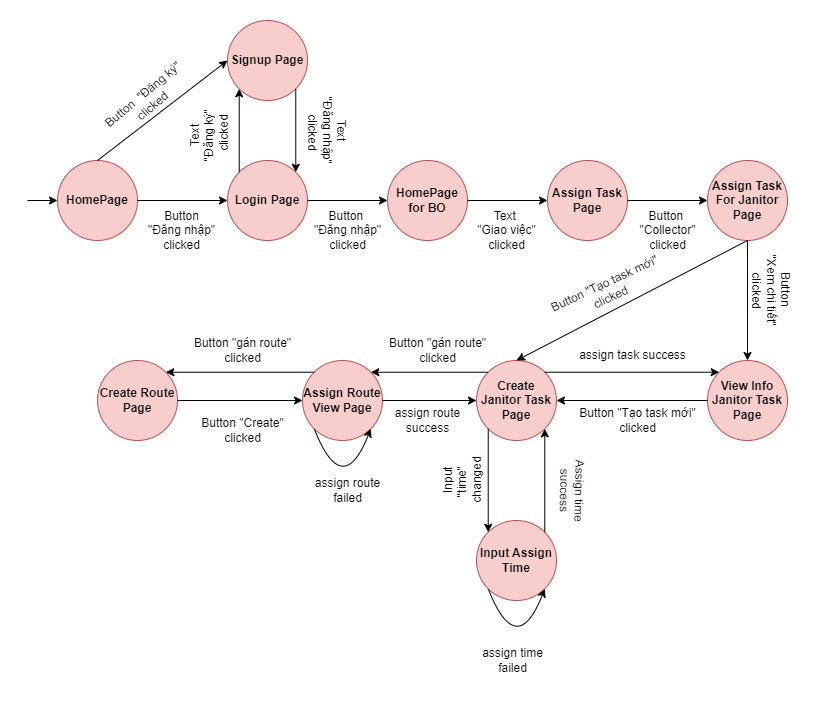

The diagram above was exported from draw.io. Its source (the exported page's mxGraphModel, read from the mxfile embedded in the PNG):
<mxGraphModel dx="1400" dy="663" grid="1" gridSize="10" guides="1" tooltips="1" connect="1" arrows="1" fold="1" page="1" pageScale="1" pageWidth="1100" pageHeight="850" math="0" shadow="0">
  <root>
    <mxCell id="0" />
    <mxCell id="1" parent="0" />
    <mxCell id="MOJb6c446lhJrKuRKudn-1" value="HomePage" style="ellipse;whiteSpace=wrap;html=1;aspect=fixed;fillColor=#f8cecc;strokeColor=#b85450;fontStyle=1" parent="1" vertex="1">
      <mxGeometry x="70" y="280" width="80" height="80" as="geometry" />
    </mxCell>
    <mxCell id="MOJb6c446lhJrKuRKudn-2" value="Login Page" style="ellipse;whiteSpace=wrap;html=1;aspect=fixed;fillColor=#f8cecc;strokeColor=#b85450;fontStyle=1" parent="1" vertex="1">
      <mxGeometry x="240" y="280" width="80" height="80" as="geometry" />
    </mxCell>
    <mxCell id="MOJb6c446lhJrKuRKudn-3" value="HomePage for BO" style="ellipse;whiteSpace=wrap;html=1;aspect=fixed;fillColor=#f8cecc;strokeColor=#b85450;fontStyle=1" parent="1" vertex="1">
      <mxGeometry x="400" y="280" width="80" height="80" as="geometry" />
    </mxCell>
    <mxCell id="MOJb6c446lhJrKuRKudn-4" value="Signup Page" style="ellipse;whiteSpace=wrap;html=1;aspect=fixed;fillColor=#f8cecc;strokeColor=#b85450;fontStyle=1" parent="1" vertex="1">
      <mxGeometry x="240" y="140" width="80" height="80" as="geometry" />
    </mxCell>
    <mxCell id="MOJb6c446lhJrKuRKudn-5" value="Assign Task Page" style="ellipse;whiteSpace=wrap;html=1;aspect=fixed;fillColor=#f8cecc;strokeColor=#b85450;fontStyle=1" parent="1" vertex="1">
      <mxGeometry x="560" y="280" width="80" height="80" as="geometry" />
    </mxCell>
    <mxCell id="MOJb6c446lhJrKuRKudn-6" value="Assign Task For Janitor Page" style="ellipse;whiteSpace=wrap;html=1;aspect=fixed;fillColor=#f8cecc;strokeColor=#b85450;fontStyle=1" parent="1" vertex="1">
      <mxGeometry x="720" y="280" width="80" height="80" as="geometry" />
    </mxCell>
    <mxCell id="MOJb6c446lhJrKuRKudn-8" value="View Info Janitor Task Page" style="ellipse;whiteSpace=wrap;html=1;aspect=fixed;fillColor=#f8cecc;strokeColor=#b85450;fontStyle=1" parent="1" vertex="1">
      <mxGeometry x="720" y="480" width="80" height="80" as="geometry" />
    </mxCell>
    <mxCell id="MOJb6c446lhJrKuRKudn-10" value="Create Janitor Task Page" style="ellipse;whiteSpace=wrap;html=1;aspect=fixed;fillColor=#f8cecc;strokeColor=#b85450;fontStyle=1" parent="1" vertex="1">
      <mxGeometry x="489" y="480" width="80" height="80" as="geometry" />
    </mxCell>
    <mxCell id="MOJb6c446lhJrKuRKudn-16" value="Assign Route View Page" style="ellipse;whiteSpace=wrap;html=1;aspect=fixed;fillColor=#f8cecc;strokeColor=#b85450;fontStyle=1" parent="1" vertex="1">
      <mxGeometry x="315" y="480" width="80" height="80" as="geometry" />
    </mxCell>
    <mxCell id="MOJb6c446lhJrKuRKudn-17" value="Create Route Page" style="ellipse;whiteSpace=wrap;html=1;aspect=fixed;fillColor=#f8cecc;strokeColor=#b85450;fontStyle=1" parent="1" vertex="1">
      <mxGeometry x="110" y="480" width="80" height="80" as="geometry" />
    </mxCell>
    <mxCell id="MOJb6c446lhJrKuRKudn-19" value="" style="endArrow=classic;html=1;rounded=0;" parent="1" target="MOJb6c446lhJrKuRKudn-1" edge="1">
      <mxGeometry width="50" height="50" relative="1" as="geometry">
        <mxPoint x="40" y="320" as="sourcePoint" />
        <mxPoint x="80" y="320" as="targetPoint" />
      </mxGeometry>
    </mxCell>
    <mxCell id="MOJb6c446lhJrKuRKudn-22" value="" style="endArrow=classic;html=1;rounded=0;exitX=1;exitY=0.5;exitDx=0;exitDy=0;" parent="1" source="MOJb6c446lhJrKuRKudn-1" target="MOJb6c446lhJrKuRKudn-2" edge="1">
      <mxGeometry width="50" height="50" relative="1" as="geometry">
        <mxPoint x="350" y="390" as="sourcePoint" />
        <mxPoint x="400" y="340" as="targetPoint" />
      </mxGeometry>
    </mxCell>
    <mxCell id="MOJb6c446lhJrKuRKudn-23" value="" style="endArrow=classic;html=1;rounded=0;exitX=0.5;exitY=0;exitDx=0;exitDy=0;entryX=0;entryY=0.5;entryDx=0;entryDy=0;" parent="1" source="MOJb6c446lhJrKuRKudn-1" target="MOJb6c446lhJrKuRKudn-4" edge="1">
      <mxGeometry width="50" height="50" relative="1" as="geometry">
        <mxPoint x="170" y="210" as="sourcePoint" />
        <mxPoint x="250" y="210" as="targetPoint" />
      </mxGeometry>
    </mxCell>
    <mxCell id="MOJb6c446lhJrKuRKudn-24" value="" style="endArrow=classic;html=1;rounded=0;exitX=1;exitY=1;exitDx=0;exitDy=0;entryX=1;entryY=0;entryDx=0;entryDy=0;" parent="1" source="MOJb6c446lhJrKuRKudn-4" target="MOJb6c446lhJrKuRKudn-2" edge="1">
      <mxGeometry width="50" height="50" relative="1" as="geometry">
        <mxPoint x="180" y="220" as="sourcePoint" />
        <mxPoint x="260" y="220" as="targetPoint" />
      </mxGeometry>
    </mxCell>
    <mxCell id="MOJb6c446lhJrKuRKudn-25" value="" style="endArrow=classic;html=1;rounded=0;exitX=1;exitY=0.5;exitDx=0;exitDy=0;entryX=0;entryY=0.5;entryDx=0;entryDy=0;" parent="1" source="MOJb6c446lhJrKuRKudn-2" target="MOJb6c446lhJrKuRKudn-3" edge="1">
      <mxGeometry width="50" height="50" relative="1" as="geometry">
        <mxPoint x="190" y="350" as="sourcePoint" />
        <mxPoint x="270" y="350" as="targetPoint" />
      </mxGeometry>
    </mxCell>
    <mxCell id="MOJb6c446lhJrKuRKudn-26" value="" style="endArrow=classic;html=1;rounded=0;exitX=1;exitY=0.5;exitDx=0;exitDy=0;entryX=0;entryY=0.5;entryDx=0;entryDy=0;" parent="1" source="MOJb6c446lhJrKuRKudn-3" target="MOJb6c446lhJrKuRKudn-5" edge="1">
      <mxGeometry width="50" height="50" relative="1" as="geometry">
        <mxPoint x="200" y="360" as="sourcePoint" />
        <mxPoint x="280" y="360" as="targetPoint" />
      </mxGeometry>
    </mxCell>
    <mxCell id="MOJb6c446lhJrKuRKudn-27" value="" style="endArrow=classic;html=1;rounded=0;exitX=1;exitY=0.5;exitDx=0;exitDy=0;" parent="1" source="MOJb6c446lhJrKuRKudn-5" target="MOJb6c446lhJrKuRKudn-6" edge="1">
      <mxGeometry width="50" height="50" relative="1" as="geometry">
        <mxPoint x="210" y="370" as="sourcePoint" />
        <mxPoint x="290" y="370" as="targetPoint" />
      </mxGeometry>
    </mxCell>
    <mxCell id="MOJb6c446lhJrKuRKudn-28" value="" style="endArrow=classic;html=1;rounded=0;exitX=0.5;exitY=1;exitDx=0;exitDy=0;entryX=0.5;entryY=0;entryDx=0;entryDy=0;" parent="1" source="MOJb6c446lhJrKuRKudn-6" target="MOJb6c446lhJrKuRKudn-8" edge="1">
      <mxGeometry width="50" height="50" relative="1" as="geometry">
        <mxPoint x="220" y="260" as="sourcePoint" />
        <mxPoint x="300" y="260" as="targetPoint" />
      </mxGeometry>
    </mxCell>
    <mxCell id="MOJb6c446lhJrKuRKudn-30" value="" style="endArrow=classic;html=1;rounded=0;exitX=0;exitY=0.5;exitDx=0;exitDy=0;entryX=1;entryY=0.5;entryDx=0;entryDy=0;" parent="1" source="MOJb6c446lhJrKuRKudn-8" target="MOJb6c446lhJrKuRKudn-10" edge="1">
      <mxGeometry width="50" height="50" relative="1" as="geometry">
        <mxPoint x="229" y="377" as="sourcePoint" />
        <mxPoint x="309" y="377" as="targetPoint" />
      </mxGeometry>
    </mxCell>
    <mxCell id="MOJb6c446lhJrKuRKudn-31" value="" style="endArrow=classic;html=1;rounded=0;exitX=0.5;exitY=1;exitDx=0;exitDy=0;entryX=0.5;entryY=0;entryDx=0;entryDy=0;" parent="1" source="MOJb6c446lhJrKuRKudn-6" target="MOJb6c446lhJrKuRKudn-10" edge="1">
      <mxGeometry width="50" height="50" relative="1" as="geometry">
        <mxPoint x="240" y="280" as="sourcePoint" />
        <mxPoint x="320" y="280" as="targetPoint" />
      </mxGeometry>
    </mxCell>
    <mxCell id="MOJb6c446lhJrKuRKudn-36" value="" style="endArrow=classic;html=1;rounded=0;exitX=0;exitY=0;exitDx=0;exitDy=0;entryX=1;entryY=0;entryDx=0;entryDy=0;" parent="1" source="MOJb6c446lhJrKuRKudn-10" target="MOJb6c446lhJrKuRKudn-16" edge="1">
      <mxGeometry width="50" height="50" relative="1" as="geometry">
        <mxPoint x="209" y="487" as="sourcePoint" />
        <mxPoint x="289" y="487" as="targetPoint" />
      </mxGeometry>
    </mxCell>
    <mxCell id="MOJb6c446lhJrKuRKudn-37" value="" style="endArrow=classic;html=1;rounded=0;exitX=1;exitY=0.5;exitDx=0;exitDy=0;entryX=0;entryY=0.5;entryDx=0;entryDy=0;" parent="1" source="MOJb6c446lhJrKuRKudn-16" target="MOJb6c446lhJrKuRKudn-10" edge="1">
      <mxGeometry width="50" height="50" relative="1" as="geometry">
        <mxPoint x="219" y="497" as="sourcePoint" />
        <mxPoint x="299" y="497" as="targetPoint" />
      </mxGeometry>
    </mxCell>
    <mxCell id="MOJb6c446lhJrKuRKudn-40" value="" style="endArrow=classic;html=1;rounded=0;exitX=1;exitY=0.5;exitDx=0;exitDy=0;entryX=0;entryY=0.5;entryDx=0;entryDy=0;" parent="1" source="MOJb6c446lhJrKuRKudn-17" edge="1" target="MOJb6c446lhJrKuRKudn-16">
      <mxGeometry width="50" height="50" relative="1" as="geometry">
        <mxPoint x="249" y="527" as="sourcePoint" />
        <mxPoint x="329" y="527" as="targetPoint" />
      </mxGeometry>
    </mxCell>
    <mxCell id="MOJb6c446lhJrKuRKudn-43" value="" style="endArrow=classic;html=1;rounded=0;exitX=0;exitY=0;exitDx=0;exitDy=0;entryX=1;entryY=0;entryDx=0;entryDy=0;" parent="1" source="MOJb6c446lhJrKuRKudn-16" target="MOJb6c446lhJrKuRKudn-17" edge="1">
      <mxGeometry width="50" height="50" relative="1" as="geometry">
        <mxPoint x="279" y="557" as="sourcePoint" />
        <mxPoint x="359" y="557" as="targetPoint" />
      </mxGeometry>
    </mxCell>
    <mxCell id="MOJb6c446lhJrKuRKudn-46" value="" style="endArrow=classic;html=1;rounded=0;exitX=1;exitY=0;exitDx=0;exitDy=0;entryX=0;entryY=0;entryDx=0;entryDy=0;" parent="1" source="MOJb6c446lhJrKuRKudn-10" target="MOJb6c446lhJrKuRKudn-8" edge="1">
      <mxGeometry width="50" height="50" relative="1" as="geometry">
        <mxPoint x="399" y="467" as="sourcePoint" />
        <mxPoint x="449" y="417" as="targetPoint" />
      </mxGeometry>
    </mxCell>
    <mxCell id="MOJb6c446lhJrKuRKudn-52" value="Button&amp;nbsp; &quot;Đăng ký&quot; &lt;br&gt;clicked" style="text;html=1;align=center;verticalAlign=middle;resizable=0;points=[];autosize=1;strokeColor=none;fillColor=none;rotation=-40;" parent="1" vertex="1">
      <mxGeometry x="100" y="200" width="120" height="40" as="geometry" />
    </mxCell>
    <mxCell id="MOJb6c446lhJrKuRKudn-55" value="Text &lt;br&gt;&quot;Đăng nhập&quot;&lt;br&gt;&amp;nbsp;clicked" style="text;html=1;align=center;verticalAlign=middle;resizable=0;points=[];autosize=1;strokeColor=none;fillColor=none;rotation=90;" parent="1" vertex="1">
      <mxGeometry x="295" y="220" width="90" height="60" as="geometry" />
    </mxCell>
    <mxCell id="MOJb6c446lhJrKuRKudn-57" value="" style="endArrow=classic;html=1;rounded=0;exitX=0;exitY=0;exitDx=0;exitDy=0;entryX=0;entryY=1;entryDx=0;entryDy=0;" parent="1" source="MOJb6c446lhJrKuRKudn-2" target="MOJb6c446lhJrKuRKudn-4" edge="1">
      <mxGeometry width="50" height="50" relative="1" as="geometry">
        <mxPoint x="318" y="78" as="sourcePoint" />
        <mxPoint x="318" y="182" as="targetPoint" />
      </mxGeometry>
    </mxCell>
    <mxCell id="MOJb6c446lhJrKuRKudn-58" value="Text &lt;br&gt;&quot;Đăng ký&quot;&lt;br&gt;&amp;nbsp;clicked" style="text;html=1;align=center;verticalAlign=middle;resizable=0;points=[];autosize=1;strokeColor=none;fillColor=none;rotation=-90;" parent="1" vertex="1">
      <mxGeometry x="182" y="225" width="80" height="60" as="geometry" />
    </mxCell>
    <mxCell id="MOJb6c446lhJrKuRKudn-59" value="Text&amp;nbsp;&lt;br&gt;&quot;Giao việc&quot;&lt;br&gt;clicked" style="text;html=1;align=center;verticalAlign=middle;resizable=0;points=[];autosize=1;strokeColor=none;fillColor=none;" parent="1" vertex="1">
      <mxGeometry x="479" y="320" width="80" height="60" as="geometry" />
    </mxCell>
    <mxCell id="MOJb6c446lhJrKuRKudn-60" value="Button&amp;nbsp;&lt;br&gt;&quot;Đăng nhập&quot;&lt;br&gt;clicked" style="text;html=1;align=center;verticalAlign=middle;resizable=0;points=[];autosize=1;strokeColor=none;fillColor=none;" parent="1" vertex="1">
      <mxGeometry x="315" y="320" width="90" height="60" as="geometry" />
    </mxCell>
    <mxCell id="MOJb6c446lhJrKuRKudn-61" value="Button&lt;br&gt;&quot;Đăng nhập&quot;&lt;br&gt;clicked" style="text;html=1;align=center;verticalAlign=middle;resizable=0;points=[];autosize=1;strokeColor=none;fillColor=none;" parent="1" vertex="1">
      <mxGeometry x="149" y="320" width="90" height="60" as="geometry" />
    </mxCell>
    <mxCell id="MOJb6c446lhJrKuRKudn-62" value="Button&amp;nbsp;&lt;br&gt;&quot;Collector&quot;&lt;br&gt;clicked" style="text;html=1;align=center;verticalAlign=middle;resizable=0;points=[];autosize=1;strokeColor=none;fillColor=none;" parent="1" vertex="1">
      <mxGeometry x="640" y="320" width="80" height="60" as="geometry" />
    </mxCell>
    <mxCell id="MOJb6c446lhJrKuRKudn-63" value="Button&amp;nbsp;&lt;br&gt;&quot;Xem chi tiết&quot; &lt;br&gt;clicked" style="text;html=1;align=center;verticalAlign=middle;resizable=0;points=[];autosize=1;strokeColor=none;fillColor=none;rotation=90;" parent="1" vertex="1">
      <mxGeometry x="739" y="380" width="90" height="60" as="geometry" />
    </mxCell>
    <mxCell id="MOJb6c446lhJrKuRKudn-66" value="Button&amp;nbsp;&quot;Tạo task mới&quot; &lt;br&gt;clicked" style="text;html=1;align=center;verticalAlign=middle;resizable=0;points=[];autosize=1;strokeColor=none;fillColor=none;" parent="1" vertex="1">
      <mxGeometry x="580" y="520" width="140" height="40" as="geometry" />
    </mxCell>
    <mxCell id="MOJb6c446lhJrKuRKudn-67" value="Button&amp;nbsp;&quot;Tạo task mới&quot; &lt;br&gt;clicked" style="text;html=1;align=center;verticalAlign=middle;resizable=0;points=[];autosize=1;strokeColor=none;fillColor=none;rotation=-25;" parent="1" vertex="1">
      <mxGeometry x="550" y="390" width="140" height="40" as="geometry" />
    </mxCell>
    <mxCell id="MOJb6c446lhJrKuRKudn-68" value="Button&amp;nbsp;&quot;gán route&quot; &lt;br&gt;clicked" style="text;html=1;align=center;verticalAlign=middle;resizable=0;points=[];autosize=1;strokeColor=none;fillColor=none;" parent="1" vertex="1">
      <mxGeometry x="390" y="450" width="120" height="40" as="geometry" />
    </mxCell>
    <mxCell id="MOJb6c446lhJrKuRKudn-69" value="Button&amp;nbsp;&quot;gán route&quot; &lt;br&gt;clicked" style="text;html=1;align=center;verticalAlign=middle;resizable=0;points=[];autosize=1;strokeColor=none;fillColor=none;" parent="1" vertex="1">
      <mxGeometry x="195" y="450" width="120" height="40" as="geometry" />
    </mxCell>
    <mxCell id="MOJb6c446lhJrKuRKudn-74" value="Button&amp;nbsp;&quot;Create&quot; &lt;br&gt;clicked" style="text;html=1;align=center;verticalAlign=middle;resizable=0;points=[];autosize=1;strokeColor=none;fillColor=none;rotation=0;" parent="1" vertex="1">
      <mxGeometry x="200" y="530" width="110" height="40" as="geometry" />
    </mxCell>
    <mxCell id="nWfvdrA0MVNmOARHB8Ju-2" value="assign route&lt;br&gt;success" style="text;html=1;align=center;verticalAlign=middle;resizable=0;points=[];autosize=1;strokeColor=none;fillColor=none;" vertex="1" parent="1">
      <mxGeometry x="395" y="520" width="90" height="40" as="geometry" />
    </mxCell>
    <mxCell id="nWfvdrA0MVNmOARHB8Ju-3" value="assign task success" style="text;html=1;align=center;verticalAlign=middle;resizable=0;points=[];autosize=1;strokeColor=none;fillColor=none;" vertex="1" parent="1">
      <mxGeometry x="580" y="460" width="130" height="30" as="geometry" />
    </mxCell>
    <mxCell id="nWfvdrA0MVNmOARHB8Ju-7" value="" style="endArrow=classic;html=1;rounded=0;exitX=0;exitY=1;exitDx=0;exitDy=0;entryX=1;entryY=1;entryDx=0;entryDy=0;edgeStyle=orthogonalEdgeStyle;curved=1;" edge="1" parent="1" source="MOJb6c446lhJrKuRKudn-16" target="MOJb6c446lhJrKuRKudn-16">
      <mxGeometry width="50" height="50" relative="1" as="geometry">
        <mxPoint x="450" y="520" as="sourcePoint" />
        <mxPoint x="500" y="470" as="targetPoint" />
        <Array as="points">
          <mxPoint x="355" y="620" />
        </Array>
      </mxGeometry>
    </mxCell>
    <mxCell id="nWfvdrA0MVNmOARHB8Ju-8" value="assign route&lt;br&gt;failed" style="text;html=1;align=center;verticalAlign=middle;resizable=0;points=[];autosize=1;strokeColor=none;fillColor=none;" vertex="1" parent="1">
      <mxGeometry x="315" y="590" width="90" height="40" as="geometry" />
    </mxCell>
    <mxCell id="nWfvdrA0MVNmOARHB8Ju-16" value="Input Assign Time" style="ellipse;whiteSpace=wrap;html=1;aspect=fixed;fillColor=#f8cecc;strokeColor=#b85450;fontStyle=1" vertex="1" parent="1">
      <mxGeometry x="489" y="640" width="80" height="80" as="geometry" />
    </mxCell>
    <mxCell id="nWfvdrA0MVNmOARHB8Ju-17" value="" style="endArrow=classic;html=1;rounded=0;exitX=0;exitY=1;exitDx=0;exitDy=0;entryX=0;entryY=0;entryDx=0;entryDy=0;" edge="1" parent="1" source="MOJb6c446lhJrKuRKudn-10" target="nWfvdrA0MVNmOARHB8Ju-16">
      <mxGeometry width="50" height="50" relative="1" as="geometry">
        <mxPoint x="380" y="610" as="sourcePoint" />
        <mxPoint x="430" y="560" as="targetPoint" />
      </mxGeometry>
    </mxCell>
    <mxCell id="nWfvdrA0MVNmOARHB8Ju-18" value="Input &lt;br&gt;&quot;time&quot;&amp;nbsp;&lt;br&gt;changed&lt;br&gt;" style="text;html=1;align=center;verticalAlign=middle;resizable=0;points=[];autosize=1;strokeColor=none;fillColor=none;rotation=-90;" vertex="1" parent="1">
      <mxGeometry x="440" y="570" width="70" height="60" as="geometry" />
    </mxCell>
    <mxCell id="nWfvdrA0MVNmOARHB8Ju-21" value="" style="endArrow=classic;html=1;rounded=0;exitX=1;exitY=0;exitDx=0;exitDy=0;entryX=1;entryY=1;entryDx=0;entryDy=0;" edge="1" parent="1" source="nWfvdrA0MVNmOARHB8Ju-16" target="MOJb6c446lhJrKuRKudn-10">
      <mxGeometry width="50" height="50" relative="1" as="geometry">
        <mxPoint x="380" y="590" as="sourcePoint" />
        <mxPoint x="430" y="540" as="targetPoint" />
      </mxGeometry>
    </mxCell>
    <mxCell id="nWfvdrA0MVNmOARHB8Ju-22" value="Assign time&lt;br&gt;success" style="text;html=1;align=center;verticalAlign=middle;resizable=0;points=[];autosize=1;strokeColor=none;fillColor=none;rotation=91;" vertex="1" parent="1">
      <mxGeometry x="540" y="590" width="90" height="40" as="geometry" />
    </mxCell>
    <mxCell id="nWfvdrA0MVNmOARHB8Ju-25" value="" style="endArrow=classic;html=1;rounded=0;exitX=0;exitY=1;exitDx=0;exitDy=0;entryX=1;entryY=1;entryDx=0;entryDy=0;edgeStyle=orthogonalEdgeStyle;curved=1;" edge="1" parent="1" source="nWfvdrA0MVNmOARHB8Ju-16" target="nWfvdrA0MVNmOARHB8Ju-16">
      <mxGeometry width="50" height="50" relative="1" as="geometry">
        <mxPoint x="440" y="640" as="sourcePoint" />
        <mxPoint x="490" y="590" as="targetPoint" />
        <Array as="points">
          <mxPoint x="529" y="780" />
        </Array>
      </mxGeometry>
    </mxCell>
    <mxCell id="nWfvdrA0MVNmOARHB8Ju-26" value="assign time&lt;br&gt;failed" style="text;html=1;align=center;verticalAlign=middle;resizable=0;points=[];autosize=1;strokeColor=none;fillColor=none;" vertex="1" parent="1">
      <mxGeometry x="485" y="760" width="80" height="40" as="geometry" />
    </mxCell>
  </root>
</mxGraphModel>